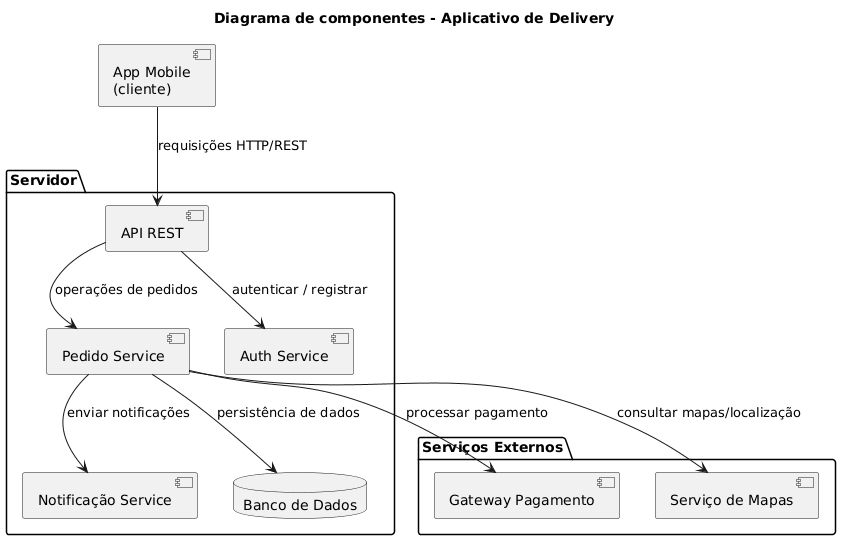

The diagram above was rendered by PlantUML. Its source (embedded in the PNG):
@startuml
title Diagrama de componentes - Aplicativo de Delivery

component "App Mobile\n(cliente)" as AppMobile

package "Servidor" {
    component "API REST" as API
    component "Pedido Service" as PedidoService
    component "Auth Service" as AuthService
    component "Notificação Service" as NotificacaoService
    database "Banco de Dados" as BancoDados
}

package "Serviços Externos" {
    component "Gateway Pagamento" as GatewayPagamento
    component "Serviço de Mapas" as ServicoMapas
}


' CONEXÕES
AppMobile --> API : requisições HTTP/REST

API --> AuthService : autenticar / registrar

API --> PedidoService : operações de pedidos

PedidoService --> BancoDados : persistência de dados
PedidoService --> NotificacaoService : enviar notificações
PedidoService --> GatewayPagamento : processar pagamento
PedidoService --> ServicoMapas : consultar mapas/localização
@enduml